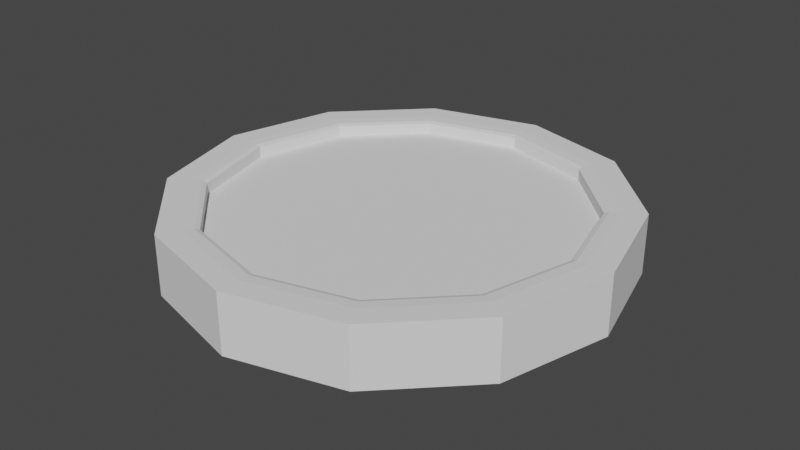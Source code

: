 # Source: Miernik_01.blend  (saved by Blender 2.83.19; exported with 4.5.12 LTS)
import bpy
from mathutils import Matrix  # noqa: F401  (used for matrix-valued properties, if any)

bpy.ops.wm.read_factory_settings(use_empty=True)
scene = bpy.context.scene
scene.name = 'Scene'

# ---- collections
col_collection = bpy.data.collections.new('Collection'); scene.collection.children.link(col_collection)

# ---- world
world_world = bpy.data.worlds.new('World'); scene.world = world_world
world_world.use_nodes = True; world_world.node_tree.nodes.clear()
_N = world_world.node_tree.nodes; _L = world_world.node_tree.links
n0 = _N.new('ShaderNodeOutputWorld'); n0.name = 'World Output'; n0.location = (300, 300)
n1 = _N.new('ShaderNodeBackground'); n1.name = 'Background'; n1.location = (10, 300)
n1.inputs[0].default_value = (0.05088, 0.05088, 0.05088, 1.0)
_L.new(n1.outputs[0], n0.inputs[0])
n0.is_active_output = True
world_world.color = (0.05088, 0.05088, 0.05088)
world_world.use_sun_shadow = False
world_world.sun_shadow_jitter_overblur = 0.0

# ---- meshes
me_cylinder = bpy.data.meshes.new('Cylinder')
me_cylinder.from_pydata([(1.0, -4.371e-08, 1.0), (1.51e-07, -1.0, 1.0), (0.866, 0.5, -1.0), (0.866, -0.5, -1.0), (0.5, -0.866, 1.0), (-0.5, -0.866, -1.0), (-0.866, -0.5, -1.0), (-0.866, 0.5, -1.0), (0.5, 0.866, 1.0), (0.866, -0.5, 1.0), (0.0, 1.0, 1.0), (0.0, 1.0, -1.0), (0.866, 0.5, 1.0), (-1.0, -4.649e-07, 1.0), (-0.866, -0.5, 1.0), (0.5, -0.866, -1.0), (1.51e-07, -1.0, -1.0), (-1.0, -4.649e-07, -1.0), (-0.866, 0.5, 1.0), (-0.5, 0.866, -1.0), (0.5, 0.866, -1.0), (1.0, -4.371e-08, -1.0), (-0.5, -0.866, 1.0), (-0.5, 0.866, 1.0), (0.7147, 0.4127, 0.5573), (0.4127, 0.7147, 0.5573), (0.8253, -6.471e-08, 0.5573), (0.7147, -0.4127, 0.5573), (-0.8253, -4.123e-07, 0.5573), (-0.7147, -0.4127, 0.5573), (-0.4127, 0.7147, 0.5573), (-0.7147, 0.4127, 0.5573), (-1.067e-09, 0.8253, 0.5573), (0.4127, -0.7147, 0.5573), (1.236e-07, -0.8253, 0.5573), (-0.4127, -0.7147, 0.5573), (0.7765, 0.4483, 1.0), (0.7147, 0.4127, 0.9311), (0.7328, 0.4231, 0.9798), (0.4127, 0.7147, 0.9311), (0.4483, 0.7765, 1.0), (0.4231, 0.7328, 0.9798), (0.8967, -5.613e-08, 1.0), (0.8253, -6.471e-08, 0.9311), (0.8462, -6.24e-08, 0.9798), (0.7765, -0.4483, 1.0), (0.7147, -0.4127, 0.9311), (0.7328, -0.4231, 0.9798), (-0.8967, -4.338e-07, 1.0), (-0.8253, -4.123e-07, 0.9311), (-0.8462, -4.186e-07, 0.9798), (-0.7147, -0.4127, 0.9311), (-0.7765, -0.4483, 1.0), (-0.7328, -0.4231, 0.9798), (-0.4483, 0.7765, 1.0), (-0.4127, 0.7147, 0.9311), (-0.4231, 0.7328, 0.9798), (-0.7147, 0.4127, 0.9311), (-0.7765, 0.4483, 1.0), (-0.7328, 0.4231, 0.9798), (-1.54e-09, 0.8967, 1.0), (-2.364e-09, 0.8253, 0.9311), (-2.328e-09, 0.8462, 0.9798), (0.4483, -0.7765, 1.0), (0.4127, -0.7147, 0.9311), (0.4231, -0.7328, 0.9798), (1.339e-07, -0.8967, 1.0), (1.223e-07, -0.8253, 0.9311), (1.255e-07, -0.8462, 0.9798), (-0.4483, -0.7765, 1.0), (-0.4127, -0.7147, 0.9311), (-0.4231, -0.7328, 0.9798)], [], [(11, 10, 8, 20), (20, 8, 12, 2), (2, 12, 0, 21), (21, 0, 9, 3), (3, 9, 4, 15), (15, 4, 1, 16), (16, 1, 22, 5), (5, 22, 14, 6), (6, 14, 13, 17), (17, 13, 18, 7), (19, 23, 10, 11), (11, 19, 7, 17, 6, 5, 16, 15, 3, 21, 2, 20), (7, 19, 23, 18), (46, 27, 33, 64), (13, 48, 58, 18), (64, 33, 34, 67), (37, 24, 26, 43), (49, 28, 31, 57), (8, 40, 36, 12), (43, 26, 27, 46), (14, 52, 48, 13), (70, 35, 29, 51), (55, 30, 32, 61), (57, 31, 30, 55), (67, 34, 35, 70), (25, 32, 30, 31, 28, 29, 35, 34, 33, 27, 26, 24), (22, 69, 52, 14), (12, 36, 42, 0), (9, 45, 63, 4), (18, 58, 54, 23), (51, 29, 28, 49), (61, 32, 25, 39), (4, 63, 66, 1), (23, 54, 60, 10), (0, 42, 45, 9), (1, 66, 69, 22), (10, 60, 40, 8), (37, 38, 41, 39), (38, 36, 40, 41), (43, 44, 38, 37), (44, 42, 36, 38), (46, 47, 44, 43), (47, 45, 42, 44), (49, 50, 53, 51), (50, 48, 52, 53), (55, 56, 59, 57), (56, 54, 58, 59), (61, 62, 56, 55), (62, 60, 54, 56), (39, 41, 62, 61), (41, 40, 60, 62), (64, 65, 47, 46), (65, 63, 45, 47), (67, 68, 65, 64), (68, 66, 63, 65), (70, 71, 68, 67), (71, 69, 66, 68), (51, 53, 71, 70), (53, 52, 69, 71), (57, 59, 50, 49), (59, 58, 48, 50), (39, 25, 24, 37)])
_uv = me_cylinder.uv_layers.new(name='UVMap')
_uv.uv.foreach_set('vector', [0.3585, 0.7162, 0.3585, 0.3608, 0.4417, 0.3581, 0.4417, 0.7134, 0.4417, 0.7134, 0.4417, 0.3581, 0.5377, 0.3581, 0.5377, 0.7134, 0.5377, 0.7134, 0.5377, 0.3581, 0.6209, 0.3608, 0.6209, 0.7162, 0.6209, 0.3579, 0.6209, 0.002383, 0.7041, 2.122e-08, 0.7041, 0.3555, 0.7041, 0.3555, 0.7041, 2.122e-08, 0.8002, 0.0, 0.8002, 0.3555, 0.8002, 0.3555, 0.8002, 0.0, 0.8834, 0.002383, 0.8834, 0.3579, 0.3585, 0.3581, 0.3585, 0.002755, 0.4417, 4.244e-08, 0.4417, 0.3553, 0.4417, 0.3553, 0.4417, 4.244e-08, 0.5377, 0.0, 0.5377, 0.3553, 0.5377, 0.3553, 0.5377, 0.0, 0.6209, 0.002755, 0.6209, 0.3581, 0.7041, 0.6417, 0.7041, 0.9967, 0.6209, 1.0, 0.6209, 0.6449, 0.9168, 0.713, 0.9168, 0.3579, 1.0, 0.3611, 1.0, 0.7162, 0.3585, 0.218, 0.3585, 0.1259, 0.3105, 0.04607, 0.2273, 1.061e-08, 0.1312, 0.0, 0.04803, 0.04607, 4.424e-08, 0.1259, 0.0, 0.218, 0.04803, 0.2978, 0.1312, 0.3438, 0.2273, 0.3438, 0.3105, 0.2978, 0.8834, 0.0, 0.9794, 2.122e-08, 0.9794, 0.3555, 0.8834, 0.3555, 0.09009, 0.8322, 0.1594, 0.8322, 0.1594, 0.7562, 0.09009, 0.7562, 0.1312, 0.6877, 0.1362, 0.6699, 0.06159, 0.6286, 0.04803, 0.6416, 0.09009, 0.7562, 0.1594, 0.7562, 0.1614, 0.6903, 0.09214, 0.6903, 0.857, 0.7862, 0.7878, 0.7862, 0.7854, 0.852, 0.8547, 0.852, 0.7733, 0.6443, 0.7041, 0.6443, 0.7069, 0.7101, 0.7761, 0.7101, 0.04803, 0.3899, 0.06159, 0.4029, 0.1362, 0.3616, 0.1312, 0.3438, 0.09214, 0.8981, 0.1614, 0.8981, 0.1594, 0.8322, 0.09009, 0.8322, 0.2273, 0.6877, 0.2223, 0.6699, 0.1362, 0.6699, 0.1312, 0.6877, 0.07161, 0.7562, 0.00237, 0.7562, 0.00237, 0.8322, 0.07161, 0.8322, 0.7761, 0.7862, 0.7069, 0.7862, 0.7041, 0.852, 0.7733, 0.852, 0.7761, 0.7101, 0.7069, 0.7101, 0.7069, 0.7862, 0.7761, 0.7862, 0.06924, 0.6903, 1.106e-08, 0.6903, 0.00237, 0.7562, 0.07161, 0.7562, 0.6606, 0.3959, 0.6209, 0.4617, 0.6209, 0.5378, 0.6606, 0.6036, 0.7292, 0.6417, 0.8085, 0.6417, 0.8772, 0.6036, 0.9168, 0.5378, 0.9168, 0.4617, 0.8772, 0.3959, 0.8085, 0.3579, 0.7292, 0.3579, 0.3105, 0.6416, 0.2969, 0.6286, 0.2223, 0.6699, 0.2273, 0.6877, 0.1312, 0.3438, 0.1362, 0.3616, 0.2223, 0.3616, 0.2273, 0.3438, 0.3105, 0.3899, 0.2969, 0.4029, 0.34, 0.4745, 0.3585, 0.4697, 0.04803, 0.6416, 0.06159, 0.6286, 0.01852, 0.5571, 0.0, 0.5618, 0.07161, 0.8322, 0.00237, 0.8322, 0.0, 0.8981, 0.06924, 0.8981, 0.8547, 0.6443, 0.7854, 0.6443, 0.7878, 0.7101, 0.857, 0.7101, 0.3585, 0.4697, 0.34, 0.4745, 0.34, 0.5571, 0.3585, 0.5618, 0.0, 0.5618, 0.01852, 0.5571, 0.01852, 0.4745, 1.106e-08, 0.4697, 0.2273, 0.3438, 0.2223, 0.3616, 0.2969, 0.4029, 0.3105, 0.3899, 0.3585, 0.5618, 0.34, 0.5571, 0.2969, 0.6286, 0.3105, 0.6416, 1.106e-08, 0.4697, 0.01852, 0.4745, 0.06159, 0.4029, 0.04803, 0.3899, 0.857, 0.7862, 0.8663, 0.7871, 0.8663, 0.7092, 0.857, 0.7101, 0.1386, 0.3703, 0.1362, 0.3616, 0.06159, 0.4029, 0.06821, 0.4093, 0.8547, 0.852, 0.8638, 0.8547, 0.8663, 0.7871, 0.857, 0.7862, 0.2199, 0.3703, 0.2223, 0.3616, 0.1362, 0.3616, 0.1386, 0.3703, 0.09009, 0.8322, 0.08086, 0.8332, 0.08297, 0.9007, 0.09214, 0.8981, 0.2903, 0.4093, 0.2969, 0.4029, 0.2223, 0.3616, 0.2199, 0.3703, 0.06924, 0.8981, 0.07843, 0.9007, 0.08086, 0.8332, 0.07161, 0.8322, 0.1386, 0.6612, 0.1362, 0.6699, 0.2223, 0.6699, 0.2199, 0.6612, 0.7761, 0.7862, 0.7854, 0.7871, 0.7854, 0.7092, 0.7761, 0.7101, 0.02757, 0.5547, 0.01852, 0.5571, 0.06159, 0.6286, 0.06821, 0.6223, 0.7733, 0.852, 0.7825, 0.8547, 0.7854, 0.7871, 0.7761, 0.7862, 0.02757, 0.4768, 0.01852, 0.4745, 0.01852, 0.5571, 0.02757, 0.5547, 0.857, 0.7101, 0.8663, 0.7092, 0.8638, 0.6417, 0.8547, 0.6443, 0.06821, 0.4093, 0.06159, 0.4029, 0.01852, 0.4745, 0.02757, 0.4768, 0.09009, 0.7562, 0.08086, 0.7552, 0.08086, 0.8332, 0.09009, 0.8322, 0.3309, 0.4768, 0.34, 0.4745, 0.2969, 0.4029, 0.2903, 0.4093, 0.09214, 0.6903, 0.08297, 0.6877, 0.08086, 0.7552, 0.09009, 0.7562, 0.3309, 0.5547, 0.34, 0.5571, 0.34, 0.4745, 0.3309, 0.4768, 0.07161, 0.7562, 0.08086, 0.7552, 0.07843, 0.6877, 0.06924, 0.6903, 0.2903, 0.6223, 0.2969, 0.6286, 0.34, 0.5571, 0.3309, 0.5547, 0.07161, 0.8322, 0.08086, 0.8332, 0.08086, 0.7552, 0.07161, 0.7562, 0.2199, 0.6612, 0.2223, 0.6699, 0.2969, 0.6286, 0.2903, 0.6223, 0.7761, 0.7101, 0.7854, 0.7092, 0.7825, 0.6417, 0.7733, 0.6443, 0.06821, 0.6223, 0.06159, 0.6286, 0.1362, 0.6699, 0.1386, 0.6612, 0.857, 0.7101, 0.7878, 0.7101, 0.7878, 0.7862, 0.857, 0.7862])
me_cylinder.use_remesh_fix_poles = True
me_cylinder.use_remesh_preserve_attributes = False
me_cylinder.use_mirror_vertex_groups = False
me_cylinder.update()

# ---- objects
ob_cylinder = bpy.data.objects.new('Cylinder', me_cylinder)

# ---- transforms, parenting, visibility, modifiers, constraints
ob_cylinder.location = (0.0, 0.0, 0.0)
ob_cylinder.scale = (1.0, 1.0, 0.1353)
ob_cylinder.lineart.crease_threshold = 0.0

# ---- collection membership
col_collection.objects.link(ob_cylinder)

# ---- scene / render settings (as saved in the file)
scene.frame_start = 1; scene.frame_end = 250; scene.frame_set(1)
scene.render.engine = 'BLENDER_EEVEE_NEXT'
scene.cycles.use_denoising = False
scene.cycles.samples = 128
scene.cycles.sampling_pattern = 'TABULATED_SOBOL'
scene.cycles.use_adaptive_sampling = False
scene.cycles.use_light_tree = False
scene.view_settings.view_transform = 'Filmic'
bpy.context.view_layer.update()

# ---- added for rendering (the .blend has no active camera and no usable light): camera, sun
cam_auto = bpy.data.cameras.new('AutoCamera')
cam_auto.lens = 50.0
cam_auto.sensor_width = 36.0
cam_auto.clip_end = 1000.0
ob_auto_camera = bpy.data.objects.new('AutoCamera', cam_auto)
scene.collection.objects.link(ob_auto_camera)
ob_auto_camera.location = (2.62889, -3.15467, 2.10311)
ob_auto_camera.rotation_euler = (1.09748, -7.21219e-08, 0.694738)
scene.camera = ob_auto_camera
light_auto_sun = bpy.data.lights.new('AutoSun', 'SUN')
light_auto_sun.energy = 3.0
light_auto_sun.angle = 0.0523599
ob_auto_sun = bpy.data.objects.new('AutoSun', light_auto_sun)
scene.collection.objects.link(ob_auto_sun)
ob_auto_sun.rotation_euler = (0.872665, 0.174533, 0.523599)
bpy.context.view_layer.update()
